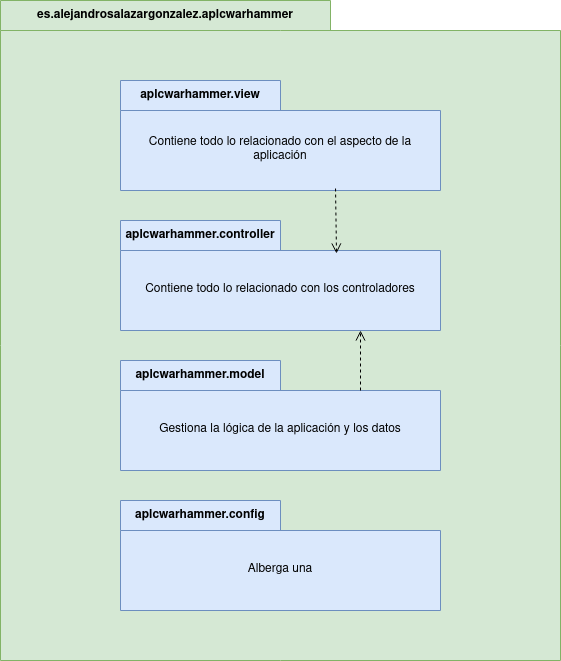

The diagram above was exported from draw.io. Its source (the exported page's mxGraphModel, read from the mxfile embedded in the PNG):
<mxGraphModel dx="1434" dy="722" grid="1" gridSize="10" guides="1" tooltips="1" connect="1" arrows="1" fold="1" page="1" pageScale="1" pageWidth="827" pageHeight="1169" math="0" shadow="0">
  <root>
    <mxCell id="0" />
    <mxCell id="1" parent="0" />
    <mxCell id="YPWk0KuoNXJPHEEuOL1d-1" value="&lt;div&gt;es.alejandrosalazargonzalez.aplcwarhammer&lt;/div&gt;" style="shape=folder;fontStyle=1;tabWidth=330;tabHeight=30;tabPosition=left;html=1;boundedLbl=1;labelInHeader=1;container=1;collapsible=0;whiteSpace=wrap;fillColor=#d5e8d4;strokeColor=#82b366;" vertex="1" parent="1">
      <mxGeometry x="120" y="60" width="560" height="660" as="geometry" />
    </mxCell>
    <mxCell id="YPWk0KuoNXJPHEEuOL1d-2" value="" style="html=1;strokeColor=none;resizeWidth=1;resizeHeight=1;fillColor=none;part=1;connectable=0;allowArrows=0;deletable=0;whiteSpace=wrap;" vertex="1" parent="YPWk0KuoNXJPHEEuOL1d-1">
      <mxGeometry width="560" height="462" relative="1" as="geometry">
        <mxPoint y="30" as="offset" />
      </mxGeometry>
    </mxCell>
    <mxCell id="YPWk0KuoNXJPHEEuOL1d-3" value="aplcwarhammer.controller" style="shape=folder;fontStyle=1;tabWidth=160;tabHeight=30;tabPosition=left;html=1;boundedLbl=1;labelInHeader=1;container=1;collapsible=0;whiteSpace=wrap;fillColor=#dae8fc;strokeColor=#6c8ebf;" vertex="1" parent="YPWk0KuoNXJPHEEuOL1d-1">
      <mxGeometry x="120" y="220" width="320" height="110" as="geometry" />
    </mxCell>
    <mxCell id="YPWk0KuoNXJPHEEuOL1d-4" value="Contiene todo lo relacionado con los controladores" style="html=1;strokeColor=none;resizeWidth=1;resizeHeight=1;fillColor=none;part=1;connectable=0;allowArrows=0;deletable=0;whiteSpace=wrap;" vertex="1" parent="YPWk0KuoNXJPHEEuOL1d-3">
      <mxGeometry width="320" height="77" relative="1" as="geometry">
        <mxPoint y="30" as="offset" />
      </mxGeometry>
    </mxCell>
    <mxCell id="YPWk0KuoNXJPHEEuOL1d-5" value="aplcwarhammer.view" style="shape=folder;fontStyle=1;tabWidth=160;tabHeight=30;tabPosition=left;html=1;boundedLbl=1;labelInHeader=1;container=1;collapsible=0;whiteSpace=wrap;fillColor=#dae8fc;strokeColor=#6c8ebf;" vertex="1" parent="YPWk0KuoNXJPHEEuOL1d-1">
      <mxGeometry x="120" y="80" width="320" height="110" as="geometry" />
    </mxCell>
    <mxCell id="YPWk0KuoNXJPHEEuOL1d-6" value="Contiene todo lo relacionado con el aspecto de la aplicación" style="html=1;strokeColor=none;resizeWidth=1;resizeHeight=1;fillColor=none;part=1;connectable=0;allowArrows=0;deletable=0;whiteSpace=wrap;" vertex="1" parent="YPWk0KuoNXJPHEEuOL1d-5">
      <mxGeometry width="320" height="77" relative="1" as="geometry">
        <mxPoint y="30" as="offset" />
      </mxGeometry>
    </mxCell>
    <mxCell id="YPWk0KuoNXJPHEEuOL1d-7" value="aplcwarhammer.model" style="shape=folder;fontStyle=1;tabWidth=160;tabHeight=30;tabPosition=left;html=1;boundedLbl=1;labelInHeader=1;container=1;collapsible=0;whiteSpace=wrap;fillColor=#dae8fc;strokeColor=#6c8ebf;" vertex="1" parent="YPWk0KuoNXJPHEEuOL1d-1">
      <mxGeometry x="120" y="360" width="320" height="110" as="geometry" />
    </mxCell>
    <mxCell id="YPWk0KuoNXJPHEEuOL1d-8" value="Gestiona la lógica de la aplicación y los datos" style="html=1;strokeColor=none;resizeWidth=1;resizeHeight=1;fillColor=none;part=1;connectable=0;allowArrows=0;deletable=0;whiteSpace=wrap;" vertex="1" parent="YPWk0KuoNXJPHEEuOL1d-7">
      <mxGeometry width="320" height="77" relative="1" as="geometry">
        <mxPoint y="30" as="offset" />
      </mxGeometry>
    </mxCell>
    <mxCell id="YPWk0KuoNXJPHEEuOL1d-11" value="aplcwarhammer.config" style="shape=folder;fontStyle=1;tabWidth=160;tabHeight=30;tabPosition=left;html=1;boundedLbl=1;labelInHeader=1;container=1;collapsible=0;whiteSpace=wrap;fillColor=#dae8fc;strokeColor=#6c8ebf;" vertex="1" parent="YPWk0KuoNXJPHEEuOL1d-1">
      <mxGeometry x="120" y="500" width="320" height="110" as="geometry" />
    </mxCell>
    <mxCell id="YPWk0KuoNXJPHEEuOL1d-12" value="Alberga una" style="html=1;strokeColor=none;resizeWidth=1;resizeHeight=1;fillColor=none;part=1;connectable=0;allowArrows=0;deletable=0;whiteSpace=wrap;" vertex="1" parent="YPWk0KuoNXJPHEEuOL1d-11">
      <mxGeometry width="320" height="77" relative="1" as="geometry">
        <mxPoint y="30" as="offset" />
      </mxGeometry>
    </mxCell>
    <mxCell id="YPWk0KuoNXJPHEEuOL1d-13" value="" style="endArrow=open;startArrow=none;endFill=0;startFill=0;endSize=8;html=1;verticalAlign=bottom;dashed=1;labelBackgroundColor=none;rounded=0;exitX=0.672;exitY=0.982;exitDx=0;exitDy=0;exitPerimeter=0;entryX=0.675;entryY=0.3;entryDx=0;entryDy=0;entryPerimeter=0;" edge="1" parent="YPWk0KuoNXJPHEEuOL1d-1" source="YPWk0KuoNXJPHEEuOL1d-5" target="YPWk0KuoNXJPHEEuOL1d-3">
      <mxGeometry width="160" relative="1" as="geometry">
        <mxPoint x="360" y="220" as="sourcePoint" />
        <mxPoint x="520" y="220" as="targetPoint" />
      </mxGeometry>
    </mxCell>
    <mxCell id="YPWk0KuoNXJPHEEuOL1d-14" value="" style="endArrow=open;startArrow=none;endFill=0;startFill=0;endSize=8;html=1;verticalAlign=bottom;dashed=1;labelBackgroundColor=none;rounded=0;exitX=0;exitY=0;exitDx=240;exitDy=30;exitPerimeter=0;entryX=0.75;entryY=1;entryDx=0;entryDy=0;entryPerimeter=0;" edge="1" parent="YPWk0KuoNXJPHEEuOL1d-1" source="YPWk0KuoNXJPHEEuOL1d-7" target="YPWk0KuoNXJPHEEuOL1d-3">
      <mxGeometry width="160" relative="1" as="geometry">
        <mxPoint x="330" y="330" as="sourcePoint" />
        <mxPoint x="331" y="395" as="targetPoint" />
      </mxGeometry>
    </mxCell>
  </root>
</mxGraphModel>